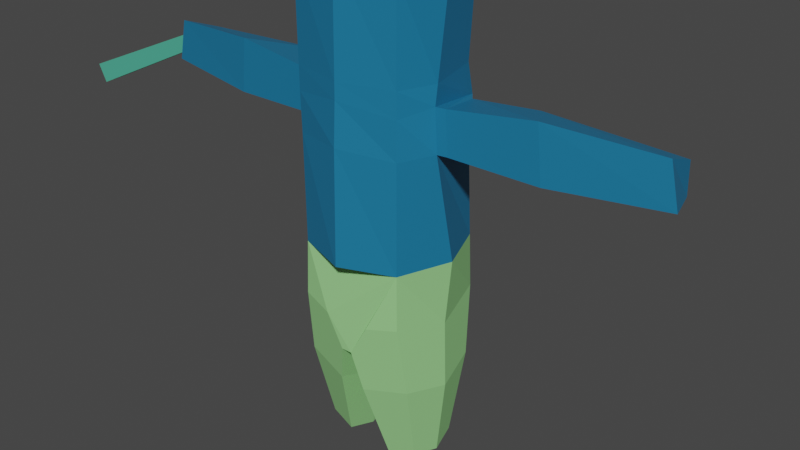 # Source: woodman.blend  (saved by Blender 3.2.14; exported with 4.5.12 LTS)
import bpy
from mathutils import Matrix  # noqa: F401  (used for matrix-valued properties, if any)

bpy.ops.wm.read_factory_settings(use_empty=True)
scene = bpy.context.scene
scene.name = 'Scene'

# ---- collections
col_collection = bpy.data.collections.new('Collection'); scene.collection.children.link(col_collection)

# ---- materials (node trees are filled in below, after node groups)
mat_9 = bpy.data.materials.new('9')
mat_9.use_transparent_shadow = False
mat_0 = bpy.data.materials.new('0')
mat_0.use_transparent_shadow = False
mat_7 = bpy.data.materials.new('7')
mat_7.use_transparent_shadow = False
mat_2 = bpy.data.materials.new('2')
mat_2.use_transparent_shadow = False
mat_5 = bpy.data.materials.new('5')
mat_5.use_transparent_shadow = False

# ---- material node trees
mat_9.use_nodes = True; mat_9.node_tree.nodes.clear()
_N = mat_9.node_tree.nodes; _L = mat_9.node_tree.links
n0 = _N.new('ShaderNodeBsdfPrincipled'); n0.name = 'Principled BSDF'; n0.location = (10, 300)
n0.distribution = 'GGX'
n0.subsurface_method = 'RANDOM_WALK_SKIN'
n0.inputs[0].default_value = (0.6939, 0.8469, 0.2874, 1.0)
n0.inputs[3].default_value = 1.45
n0.inputs[27].default_value = (0.0, 0.0, 0.0, 1.0)
n0.inputs[28].default_value = 1.0
n1 = _N.new('ShaderNodeOutputMaterial'); n1.name = 'Material Output'; n1.location = (300, 300)
_L.new(n0.outputs[0], n1.inputs[0])
n1.is_active_output = True
mat_0.use_nodes = True; mat_0.node_tree.nodes.clear()
_N = mat_0.node_tree.nodes; _L = mat_0.node_tree.links
n0 = _N.new('ShaderNodeBsdfPrincipled'); n0.name = 'Principled BSDF'; n0.location = (10, 300)
n0.distribution = 'GGX'
n0.subsurface_method = 'RANDOM_WALK_SKIN'
n0.inputs[0].default_value = (0.009134, 0.07619, 0.1845, 1.0)
n0.inputs[3].default_value = 1.45
n0.inputs[27].default_value = (0.0, 0.0, 0.0, 1.0)
n0.inputs[28].default_value = 1.0
n1 = _N.new('ShaderNodeOutputMaterial'); n1.name = 'Material Output'; n1.location = (300, 300)
_L.new(n0.outputs[0], n1.inputs[0])
n1.is_active_output = True
mat_7.use_nodes = True; mat_7.node_tree.nodes.clear()
_N = mat_7.node_tree.nodes; _L = mat_7.node_tree.links
n0 = _N.new('ShaderNodeBsdfPrincipled'); n0.name = 'Principled BSDF'; n0.location = (10, 300)
n0.distribution = 'GGX'
n0.subsurface_method = 'RANDOM_WALK_SKIN'
n0.inputs[0].default_value = (0.3185, 0.6939, 0.2623, 1.0)
n0.inputs[3].default_value = 1.45
n0.inputs[27].default_value = (0.0, 0.0, 0.0, 1.0)
n0.inputs[28].default_value = 1.0
n1 = _N.new('ShaderNodeOutputMaterial'); n1.name = 'Material Output'; n1.location = (300, 300)
_L.new(n0.outputs[0], n1.inputs[0])
n1.is_active_output = True
mat_2.use_nodes = True; mat_2.node_tree.nodes.clear()
_N = mat_2.node_tree.nodes; _L = mat_2.node_tree.links
n0 = _N.new('ShaderNodeBsdfPrincipled'); n0.name = 'Principled BSDF'; n0.location = (10, 300)
n0.distribution = 'GGX'
n0.subsurface_method = 'RANDOM_WALK_SKIN'
n0.inputs[0].default_value = (0.01033, 0.1779, 0.3467, 1.0)
n0.inputs[3].default_value = 1.45
n0.inputs[27].default_value = (0.0, 0.0, 0.0, 1.0)
n0.inputs[28].default_value = 1.0
n1 = _N.new('ShaderNodeOutputMaterial'); n1.name = 'Material Output'; n1.location = (300, 300)
_L.new(n0.outputs[0], n1.inputs[0])
n1.is_active_output = True
mat_5.use_nodes = True; mat_5.node_tree.nodes.clear()
_N = mat_5.node_tree.nodes; _L = mat_5.node_tree.links
n0 = _N.new('ShaderNodeBsdfPrincipled'); n0.name = 'Principled BSDF'; n0.location = (10, 300)
n0.distribution = 'GGX'
n0.subsurface_method = 'RANDOM_WALK_SKIN'
n0.inputs[0].default_value = (0.08438, 0.4678, 0.3231, 1.0)
n0.inputs[3].default_value = 1.45
n0.inputs[27].default_value = (0.0, 0.0, 0.0, 1.0)
n0.inputs[28].default_value = 1.0
n1 = _N.new('ShaderNodeOutputMaterial'); n1.name = 'Material Output'; n1.location = (300, 300)
_L.new(n0.outputs[0], n1.inputs[0])
n1.is_active_output = True

# ---- world
world_world = bpy.data.worlds.new('World'); scene.world = world_world
world_world.use_nodes = True; world_world.node_tree.nodes.clear()
_N = world_world.node_tree.nodes; _L = world_world.node_tree.links
n0 = _N.new('ShaderNodeOutputWorld'); n0.name = 'World Output'; n0.location = (300, 300)
n1 = _N.new('ShaderNodeBackground'); n1.name = 'Background'; n1.location = (10, 300)
n1.inputs[0].default_value = (0.05088, 0.05088, 0.05088, 1.0)
_L.new(n1.outputs[0], n0.inputs[0])
n0.is_active_output = True
world_world.color = (0.05088, 0.05088, 0.05088)
world_world.use_sun_shadow = False
world_world.sun_shadow_jitter_overblur = 0.0

# ---- meshes
me_cube_002 = bpy.data.meshes.new('Cube.002')
me_cube_002.from_pydata([(-0.5, -0.5, -0.5), (-0.5, -0.5, 2.433), (-0.5, 0.5, -0.5), (-0.3317, 0.6024, 2.008), (0.5, -0.5, -0.5), (0.5, -0.5, 2.433), (0.5, 0.5, -0.5), (0.3317, 0.6024, 2.008), (-0.6096, 9.313e-10, -0.6096), (-0.4877, -0.4877, -1.234e-09), (-0.6096, 8.922e-09, 2.542), (-0.4877, 0.4877, -1.979e-09), (0.4973, 0.3841, 1.567), (0.4877, 0.4877, -1.979e-09), (0.6096, -1.676e-08, -0.6096), (0.6096, 1.358e-08, 2.542), (0.4877, -0.4877, -1.979e-09), (-1.234e-08, -0.6096, 2.542), (-0.6716, -1.118e-08, 4.726e-09), (8.708e-09, 0.6716, 3.981e-09), (0.6716, -1.192e-08, 4.726e-09), (-6.193e-09, -0.6716, 3.981e-09), (-1.234e-08, 1.472e-09, 2.772), (-0.4608, 0.25, -1.865), (-0.5156, -3.689e-08, -1.92), (-0.4608, -0.25, -1.865), (-0.2108, 0.3048, -1.92), (-0.2108, -0.3048, -1.92), (-0.2108, -4.015e-08, -2.035), (0.4913, 0.25, -1.91), (0.2413, 0.3048, -1.965), (0.4913, -0.25, -1.91), (0.5461, -3.584e-08, -1.965), (0.2413, -0.3048, -1.965), (0.2413, -3.025e-08, -2.08), (-0.4963, -0.4963, 1.34), (-0.329, 0.5, 1.502), (0.4963, -0.4963, 1.34), (-0.6282, -0.2, 1.393), (0.6254, -0.1698, 1.567), (0.6282, -0.2, 1.393), (-1.049e-08, -0.6282, 1.416), (-0.492, 0.4228, 0.9628), (0.492, 0.4228, 0.9628), (0.492, -0.492, 0.9916), (-0.6499, -0.2, 1.007), (-4.481e-09, 0.5807, 1.001), (0.6499, -0.2, 1.007), (-8.344e-09, -0.6499, 1.03), (-0.492, -0.492, 0.9916), (2.439, 0.3668, 1.283), (2.469, 0.00886, 1.418), (-2.469, 0.00886, 1.418), (-2.439, 0.3668, 1.283), (-2.418, 0.4743, 0.91), (2.418, 0.4316, 0.9642), (-2.555, 0.00886, 1.031), (2.555, 0.00886, 1.031), (1.553, -0.1426, 0.9813), (1.501, -0.1426, 1.483), (1.176, 0.4691, 0.9091), (1.186, 0.3932, 1.324), (-1.176, 0.4691, 0.9091), (-1.186, 0.3932, 1.324), (-1.553, -0.1426, 0.9813), (-1.501, -0.1426, 1.483), (-0.5653, 0.3583, 1.282), (-0.7155, -0.1896, 1.394), (-0.5604, 0.4232, 0.9629), (-0.7402, -0.1896, 1.008), (0.7155, -0.1896, 1.394), (0.7402, -0.1896, 1.008), (0.5604, 0.4232, 0.9629), (0.5653, 0.3583, 1.282), (-0.5, 0.4503, 2.375), (0.0, 0.4503, 2.485), (0.5, 0.4503, 2.375), (-0.4963, 0.4503, 1.282), (0.4963, 0.4503, 1.282), (0.0, 0.5, 1.3), (0.4971, -0.4971, 1.567), (-1.074e-08, -0.6257, 1.567), (-0.4971, -0.4971, 1.567), (-0.6254, -0.1698, 1.567), (-0.4973, 0.3841, 1.567), (0.329, 0.5, 1.502), (-0.6272, -7.152e-09, -1.212), (-0.5368, -0.4125, -1.121), (-0.5368, 0.4125, -1.121), (-0.1243, -0.5029, -1.212), (-0.1243, -1.253e-08, -1.401), (-0.1243, 0.5029, -1.212), (0.5368, -0.4125, -1.146), (0.6272, -1.631e-08, -1.236), (0.1243, -0.5029, -1.236), (0.5368, 0.4125, -1.146), (0.1243, 0.5029, -1.236), (0.1243, -7.088e-09, -1.426), (-0.096, 0.5384, 1.824), (-0.096, 0.5384, 2.016), (-0.04301, 0.7304, 1.824), (0.096, 0.5384, 1.824), (0.096, 0.5384, 2.016), (0.04301, 0.7304, 1.824), (0.04956, 0.567, -0.8594), (-0.05163, 0.5653, -0.8595), (-0.2142, 0.5626, -0.5626), (0.2142, 0.5626, -0.5626), (-0.05163, -0.5653, -0.8595), (0.04956, -0.567, -0.8594), (0.2142, -0.5626, -0.5626), (-0.2142, -0.5626, -0.5626), (0.04956, -6.186e-09, -1.073), (-0.05163, -8.471e-09, -1.073), (-2.432, 0.09127, 1.15), (-3.951, 0.1141, 0.4499), (-2.429, 0.2317, 1.155), (-3.948, 0.3107, 0.4573), (-2.488, 0.08738, 1.278), (-4.031, 0.1087, 0.6299), (-2.486, 0.2278, 1.284), (-4.027, 0.3053, 0.6372), (-3.121, 0.8108, 0.9677), (-3.987, 1.103, 0.6038), (-3.433, 0.2693, 0.8137), (-3.912, 0.2885, 0.6124), (-3.104, 0.812, 0.9291), (-3.964, 1.105, 0.5498), (-3.416, 0.2704, 0.7752), (-3.888, 0.2902, 0.5584)], [], [(0, 9, 18, 8), (82, 1, 10, 83), (83, 10, 74, 84), (8, 18, 11, 2), (105, 113, 90, 91), (6, 13, 20, 14), (12, 76, 15, 39), (39, 15, 5, 80), (14, 20, 16, 4), (80, 5, 17, 81), (81, 17, 1, 82), (109, 112, 97, 94), (86, 88, 23, 24), (92, 94, 33, 31), (93, 92, 31, 32), (87, 86, 24, 25), (76, 75, 22, 15), (75, 74, 10, 22), (22, 10, 1, 17), (15, 22, 17, 5), (23, 26, 28, 24), (24, 28, 27, 25), (90, 89, 27, 28), (88, 91, 26, 23), (89, 87, 25, 27), (91, 90, 28, 26), (30, 29, 32, 34), (34, 32, 31, 33), (96, 95, 29, 30), (95, 93, 32, 29), (94, 97, 34, 33), (97, 96, 30, 34), (48, 41, 35, 49), (44, 37, 41, 48), (47, 40, 37, 44), (62, 64, 56, 54), (46, 79, 78, 43), (42, 77, 79, 46), (63, 62, 54, 53), (49, 35, 38, 45), (9, 49, 45, 18), (18, 45, 42, 11), (11, 42, 46, 19), (19, 46, 43, 13), (13, 43, 47, 20), (20, 47, 44, 16), (16, 44, 48, 21), (21, 48, 49, 9), (55, 50, 51, 57), (56, 52, 53, 54), (65, 63, 53, 52), (59, 58, 57, 51), (64, 65, 52, 56), (58, 60, 55, 57), (60, 61, 50, 55), (61, 59, 51, 50), (73, 70, 59, 61), (72, 73, 61, 60), (71, 72, 60, 58), (70, 71, 58, 59), (69, 67, 65, 64), (67, 66, 63, 65), (66, 68, 62, 63), (68, 69, 64, 62), (42, 45, 69, 68), (77, 42, 68, 66), (38, 77, 66, 67), (45, 38, 67, 69), (40, 47, 71, 70), (47, 43, 72, 71), (43, 78, 73, 72), (78, 40, 70, 73), (37, 80, 81, 41), (38, 83, 84, 77), (35, 82, 83, 38), (36, 77, 84), (85, 7, 76, 12), (3, 36, 84, 74), (41, 81, 82, 35), (40, 39, 80, 37), (78, 85, 12), (78, 12, 39, 40), (74, 75, 76, 7, 3), (78, 79, 77, 36, 85), (112, 104, 96, 97), (108, 111, 0, 87, 89), (4, 110, 109, 94, 92), (0, 8, 86, 87), (8, 2, 88, 86), (2, 106, 105, 91, 88), (113, 108, 89, 90), (6, 14, 93, 95), (104, 105, 106, 2, 11, 19, 13, 6, 107), (14, 4, 92, 93), (36, 3, 7, 85), (101, 103, 102), (98, 99, 100), (100, 99, 102, 103), (101, 102, 99, 98), (100, 103, 101, 98), (4, 16, 21, 9, 0, 111, 108, 109, 110), (104, 112, 113, 105), (108, 113, 112, 109), (104, 107, 6, 95, 96), (114, 115, 117, 116), (116, 117, 121, 120), (120, 121, 119, 118), (118, 119, 115, 114), (116, 120, 118, 114), (121, 117, 115, 119), (122, 123, 125, 124), (124, 125, 129, 128), (128, 129, 127, 126), (126, 127, 123, 122), (124, 128, 126, 122), (129, 125, 123, 127)])
me_cube_002.polygons.foreach_set('material_index', [2, 3, 3, 2, 2, 2, 3, 3, 2, 3, 3, 2, 2, 2, 2, 2, 3, 3, 3, 3, 2, 2, 2, 2, 2, 2, 2, 2, 2, 2, 2, 2, 3, 3, 3, 3, 3, 3, 3, 3, 3, 3, 3, 3, 3, 3, 3, 3, 3, 3, 3, 3, 3, 3, 3, 3, 3, 3, 3, 3, 3, 3, 3, 3, 3, 3, 3, 3, 3, 3, 3, 3, 3, 3, 3, 3, 3, 3, 3, 3, 3, 3, 3, 3, 2, 2, 2, 2, 2, 2, 2, 2, 2, 2, 0, 0, 0, 0, 0, 0, 2, 2, 2, 2, 4, 4, 4, 4, 4, 4, 3, 3, 3, 3, 3, 3])
_uv = me_cube_002.uv_layers.new(name='UVMap')
_uv.uv.foreach_set('vector', [0.375, 0.0, 0.5, 0.0, 0.5, 0.125, 0.375, 0.125, 0.5953, 0.0, 0.625, 0.0, 0.625, 0.125, 0.5932, 0.125, 0.5932, 0.125, 0.625, 0.125, 0.625, 0.25, 0.5973, 0.25, 0.375, 0.125, 0.5, 0.125, 0.5, 0.25, 0.375, 0.25, 0.25, 0.5, 0.25, 0.625, 0.25, 0.625, 0.25, 0.5, 0.375, 0.5, 0.5, 0.5, 0.5, 0.625, 0.375, 0.625, 0.5973, 0.5, 0.625, 0.5, 0.625, 0.625, 0.5932, 0.625, 0.5932, 0.625, 0.625, 0.625, 0.625, 0.75, 0.5953, 0.75, 0.375, 0.625, 0.5, 0.625, 0.5, 0.75, 0.375, 0.75, 0.5953, 0.75, 0.625, 0.75, 0.625, 0.875, 0.5925, 0.875, 0.5925, 0.875, 0.625, 0.875, 0.625, 1.0, 0.5953, 1.0, 0.25, 0.75, 0.25, 0.625, 0.25, 0.625, 0.25, 0.75, 0.375, 0.125, 0.375, 0.25, 0.375, 0.25, 0.375, 0.125, 0.375, 0.75, 0.375, 0.875, 0.375, 0.875, 0.375, 0.75, 0.375, 0.625, 0.375, 0.75, 0.375, 0.75, 0.375, 0.625, 0.375, 0.0, 0.375, 0.125, 0.375, 0.125, 0.375, 0.0, 0.625, 0.5, 0.75, 0.5, 0.75, 0.625, 0.625, 0.625, 0.75, 0.5, 0.875, 0.5, 0.875, 0.625, 0.75, 0.625, 0.75, 0.625, 0.875, 0.625, 0.875, 0.75, 0.75, 0.75, 0.625, 0.625, 0.75, 0.625, 0.75, 0.75, 0.625, 0.75, 0.125, 0.5, 0.25, 0.5, 0.25, 0.625, 0.125, 0.625, 0.125, 0.625, 0.25, 0.625, 0.25, 0.75, 0.125, 0.75, 0.25, 0.625, 0.25, 0.75, 0.25, 0.75, 0.25, 0.625, 0.375, 0.25, 0.375, 0.375, 0.375, 0.375, 0.375, 0.25, 0.375, 0.875, 0.375, 1.0, 0.375, 1.0, 0.375, 0.875, 0.25, 0.5, 0.25, 0.625, 0.25, 0.625, 0.25, 0.5, 0.25, 0.5, 0.375, 0.5, 0.375, 0.625, 0.25, 0.625, 0.25, 0.625, 0.375, 0.625, 0.375, 0.75, 0.25, 0.75, 0.375, 0.375, 0.375, 0.5, 0.375, 0.5, 0.375, 0.375, 0.375, 0.5, 0.375, 0.625, 0.375, 0.625, 0.375, 0.5, 0.25, 0.75, 0.25, 0.625, 0.25, 0.625, 0.25, 0.75, 0.25, 0.625, 0.25, 0.5, 0.25, 0.5, 0.25, 0.625, 0.5438, 0.875, 0.5875, 0.875, 0.5875, 1.0, 0.5438, 1.0, 0.5438, 0.75, 0.5875, 0.75, 0.5875, 0.875, 0.5438, 0.875, 0.5438, 0.625, 0.5875, 0.625, 0.5875, 0.75, 0.5438, 0.75, 0.5438, 0.25, 0.5438, 0.125, 0.5438, 0.125, 0.5438, 0.25, 0.5437, 0.375, 0.5875, 0.375, 0.5875, 0.5, 0.5438, 0.5, 0.5438, 0.25, 0.5875, 0.25, 0.5875, 0.375, 0.5437, 0.375, 0.5875, 0.25, 0.5438, 0.25, 0.5438, 0.25, 0.5875, 0.25, 0.5438, 0.0, 0.5875, 0.0, 0.5875, 0.125, 0.5438, 0.125, 0.5, 0.0, 0.5438, 0.0, 0.5438, 0.125, 0.5, 0.125, 0.5, 0.125, 0.5438, 0.125, 0.5438, 0.25, 0.5, 0.25, 0.5, 0.25, 0.5438, 0.25, 0.5437, 0.375, 0.5, 0.375, 0.5, 0.375, 0.5437, 0.375, 0.5438, 0.5, 0.5, 0.5, 0.5, 0.5, 0.5438, 0.5, 0.5438, 0.625, 0.5, 0.625, 0.5, 0.625, 0.5438, 0.625, 0.5438, 0.75, 0.5, 0.75, 0.5, 0.75, 0.5438, 0.75, 0.5438, 0.875, 0.5, 0.875, 0.5, 0.875, 0.5438, 0.875, 0.5438, 1.0, 0.5, 1.0, 0.5438, 0.5, 0.5875, 0.5, 0.5875, 0.625, 0.5438, 0.625, 0.5438, 0.125, 0.5875, 0.125, 0.5875, 0.25, 0.5438, 0.25, 0.5875, 0.125, 0.5875, 0.25, 0.5875, 0.25, 0.5875, 0.125, 0.5875, 0.625, 0.5438, 0.625, 0.5438, 0.625, 0.5875, 0.625, 0.5438, 0.125, 0.5875, 0.125, 0.5875, 0.125, 0.5438, 0.125, 0.5438, 0.625, 0.5438, 0.5, 0.5438, 0.5, 0.5438, 0.625, 0.5438, 0.5, 0.5875, 0.5, 0.5875, 0.5, 0.5438, 0.5, 0.5875, 0.5, 0.5875, 0.625, 0.5875, 0.625, 0.5875, 0.5, 0.5875, 0.5, 0.5875, 0.625, 0.5875, 0.625, 0.5875, 0.5, 0.5438, 0.5, 0.5875, 0.5, 0.5875, 0.5, 0.5438, 0.5, 0.5438, 0.625, 0.5438, 0.5, 0.5438, 0.5, 0.5438, 0.625, 0.5875, 0.625, 0.5438, 0.625, 0.5438, 0.625, 0.5875, 0.625, 0.5438, 0.125, 0.5875, 0.125, 0.5875, 0.125, 0.5438, 0.125, 0.5875, 0.125, 0.5875, 0.25, 0.5875, 0.25, 0.5875, 0.125, 0.5875, 0.25, 0.5438, 0.25, 0.5438, 0.25, 0.5875, 0.25, 0.5438, 0.25, 0.5438, 0.125, 0.5438, 0.125, 0.5438, 0.25, 0.5438, 0.25, 0.5438, 0.125, 0.5438, 0.125, 0.5438, 0.25, 0.5875, 0.25, 0.5438, 0.25, 0.5438, 0.25, 0.5875, 0.25, 0.5875, 0.125, 0.5875, 0.25, 0.5875, 0.25, 0.5875, 0.125, 0.5438, 0.125, 0.5875, 0.125, 0.5875, 0.125, 0.5438, 0.125, 0.5875, 0.625, 0.5438, 0.625, 0.5438, 0.625, 0.5875, 0.625, 0.5438, 0.625, 0.5438, 0.5, 0.5438, 0.5, 0.5438, 0.625, 0.5438, 0.5, 0.5875, 0.5, 0.5875, 0.5, 0.5438, 0.5, 0.5875, 0.5, 0.5875, 0.625, 0.5875, 0.625, 0.5875, 0.5, 0.5875, 0.75, 0.5953, 0.75, 0.5925, 0.875, 0.5875, 0.875, 0.5875, 0.125, 0.5932, 0.125, 0.5973, 0.25, 0.5875, 0.25, 0.5875, 0.0, 0.5953, 0.0, 0.5932, 0.125, 0.5875, 0.125, 0.5965, 0.3113, 0.5875, 0.25, 0.5973, 0.25, 0.5965, 0.4387, 0.6174, 0.4389, 0.625, 0.5, 0.5973, 0.5, 0.6174, 0.3111, 0.5965, 0.3113, 0.5973, 0.25, 0.625, 0.25, 0.5875, 0.875, 0.5925, 0.875, 0.5953, 1.0, 0.5875, 1.0, 0.5875, 0.625, 0.5932, 0.625, 0.5953, 0.75, 0.5875, 0.75, 0.5875, 0.5, 0.5965, 0.4387, 0.5973, 0.5, 0.5875, 0.5, 0.5973, 0.5, 0.5932, 0.625, 0.5875, 0.625, 0.625, 0.25, 0.75, 0.5, 0.625, 0.5, 0.6174, 0.4389, 0.6174, 0.3111, 0.5875, 0.5, 0.5875, 0.375, 0.5875, 0.25, 0.0, 0.0, 0.5965, 0.4387, 0.25, 0.625, 0.25, 0.5, 0.25, 0.5, 0.25, 0.625, 0.375, 0.875, 0.375, 0.9286, 0.375, 1.0, 0.375, 1.0, 0.375, 0.875, 0.375, 0.75, 0.375, 0.8214, 0.375, 0.875, 0.375, 0.875, 0.375, 0.75, 0.375, 0.0, 0.375, 0.125, 0.375, 0.125, 0.375, 0.0, 0.375, 0.125, 0.375, 0.25, 0.375, 0.25, 0.375, 0.125, 0.375, 0.25, 0.375, 0.3214, 0.375, 0.375, 0.375, 0.375, 0.375, 0.25, 0.25, 0.625, 0.25, 0.75, 0.25, 0.75, 0.25, 0.625, 0.375, 0.5, 0.375, 0.625, 0.375, 0.625, 0.375, 0.5, 0.25, 0.5, 0.25, 0.503, 0.375, 0.3214, 0.375, 0.25, 0.5, 0.25, 0.5, 0.375, 0.5, 0.5, 0.375, 0.5, 0.25, 0.5052, 0.375, 0.625, 0.375, 0.75, 0.375, 0.75, 0.375, 0.625, 0.0, 0.0, 0.6174, 0.3111, 0.6174, 0.4389, 0.5965, 0.4387, 0.375, 0.75, 0.375, 0.5, 0.625, 0.75, 0.375, 1.0, 0.625, 1.0, 0.125, 0.5, 0.125, 0.5, 0.625, 1.0, 0.625, 0.75, 0.375, 0.5, 0.375, 0.75, 0.625, 0.75, 0.625, 1.0, 0.375, 1.0, 0.125, 0.5, 0.375, 0.5, 0.375, 0.75, 0.125, 0.75, 0.375, 0.75, 0.5, 0.75, 0.5, 0.875, 0.5, 1.0, 0.375, 1.0, 0.25, 0.7448, 0.25, 0.747, 0.25, 0.75, 0.375, 0.8214, 0.25, 0.5, 0.25, 0.625, 0.25, 0.625, 0.25, 0.5, 0.25, 0.75, 0.25, 0.625, 0.25, 0.625, 0.25, 0.75, 0.375, 0.375, 0.375, 0.4286, 0.375, 0.5, 0.375, 0.5, 0.375, 0.375, 0.375, 0.0, 0.625, 0.0, 0.625, 0.25, 0.375, 0.25, 0.375, 0.25, 0.625, 0.25, 0.625, 0.5, 0.375, 0.5, 0.375, 0.5, 0.625, 0.5, 0.625, 0.75, 0.375, 0.75, 0.375, 0.75, 0.625, 0.75, 0.625, 1.0, 0.375, 1.0, 0.125, 0.5, 0.375, 0.5, 0.375, 0.75, 0.125, 0.75, 0.625, 0.5, 0.875, 0.5, 0.875, 0.75, 0.625, 0.75, 0.375, 0.0, 0.625, 0.0, 0.625, 0.25, 0.375, 0.25, 0.375, 0.25, 0.625, 0.25, 0.625, 0.5, 0.375, 0.5, 0.375, 0.5, 0.625, 0.5, 0.625, 0.75, 0.375, 0.75, 0.375, 0.75, 0.625, 0.75, 0.625, 1.0, 0.375, 1.0, 0.125, 0.5, 0.375, 0.5, 0.375, 0.75, 0.125, 0.75, 0.625, 0.5, 0.875, 0.5, 0.875, 0.75, 0.625, 0.75])
_ca = me_cube_002.color_attributes.new('Col', 'BYTE_COLOR', 'CORNER')
_ca.data.foreach_set('color', [1.0, 1.0, 1.0, 1.0, 1.0, 1.0, 1.0, 1.0, 1.0, 1.0, 1.0, 1.0, 1.0, 1.0, 1.0, 1.0, 1.0, 1.0, 1.0, 1.0, 1.0, 1.0, 1.0, 1.0, 1.0, 1.0, 1.0, 1.0, 1.0, 1.0, 1.0, 1.0, 1.0, 1.0, 1.0, 1.0, 1.0, 1.0, 1.0, 1.0, 1.0, 1.0, 1.0, 1.0, 1.0, 1.0, 1.0, 1.0, 1.0, 1.0, 1.0, 1.0, 1.0, 1.0, 1.0, 1.0, 1.0, 1.0, 1.0, 1.0, 1.0, 1.0, 1.0, 1.0, 1.0, 1.0, 1.0, 1.0, 1.0, 1.0, 1.0, 1.0, 1.0, 1.0, 1.0, 1.0, 1.0, 1.0, 1.0, 1.0, 1.0, 1.0, 1.0, 1.0, 1.0, 1.0, 1.0, 1.0, 1.0, 1.0, 1.0, 1.0, 1.0, 1.0, 1.0, 1.0, 1.0, 1.0, 1.0, 1.0, 1.0, 1.0, 1.0, 1.0, 1.0, 1.0, 1.0, 1.0, 1.0, 1.0, 1.0, 1.0, 1.0, 1.0, 1.0, 1.0, 1.0, 1.0, 1.0, 1.0, 1.0, 1.0, 1.0, 1.0, 1.0, 1.0, 1.0, 1.0, 1.0, 1.0, 1.0, 1.0, 1.0, 1.0, 1.0, 1.0, 1.0, 1.0, 1.0, 1.0, 1.0, 1.0, 1.0, 1.0, 1.0, 1.0, 1.0, 1.0, 1.0, 1.0, 1.0, 1.0, 1.0, 1.0, 1.0, 1.0, 1.0, 1.0, 1.0, 1.0, 1.0, 1.0, 1.0, 1.0, 1.0, 1.0, 1.0, 1.0, 1.0, 1.0, 1.0, 1.0, 1.0, 1.0, 1.0, 1.0, 1.0, 1.0, 1.0, 1.0, 1.0, 1.0, 1.0, 1.0, 1.0, 1.0, 1.0, 1.0, 1.0, 1.0, 1.0, 1.0, 1.0, 1.0, 1.0, 1.0, 1.0, 1.0, 1.0, 1.0, 1.0, 1.0, 1.0, 1.0, 1.0, 1.0, 1.0, 1.0, 1.0, 1.0, 1.0, 1.0, 1.0, 1.0, 1.0, 1.0, 1.0, 1.0, 1.0, 1.0, 1.0, 1.0, 1.0, 1.0, 1.0, 1.0, 1.0, 1.0, 1.0, 1.0, 1.0, 1.0, 1.0, 1.0, 1.0, 1.0, 1.0, 1.0, 1.0, 1.0, 1.0, 1.0, 1.0, 1.0, 1.0, 1.0, 1.0, 1.0, 1.0, 1.0, 1.0, 1.0, 1.0, 1.0, 1.0, 1.0, 1.0, 1.0, 1.0, 1.0, 1.0, 1.0, 1.0, 1.0, 1.0, 1.0, 1.0, 1.0, 1.0, 1.0, 1.0, 1.0, 1.0, 1.0, 1.0, 1.0, 1.0, 1.0, 1.0, 1.0, 1.0, 1.0, 1.0, 1.0, 1.0, 1.0, 1.0, 1.0, 1.0, 1.0, 1.0, 1.0, 1.0, 1.0, 1.0, 1.0, 1.0, 1.0, 1.0, 1.0, 1.0, 1.0, 1.0, 1.0, 1.0, 1.0, 1.0, 1.0, 1.0, 1.0, 1.0, 1.0, 1.0, 1.0, 1.0, 1.0, 1.0, 1.0, 1.0, 1.0, 1.0, 1.0, 1.0, 1.0, 1.0, 1.0, 1.0, 1.0, 1.0, 1.0, 1.0, 1.0, 1.0, 1.0, 1.0, 1.0, 1.0, 1.0, 1.0, 1.0, 1.0, 1.0, 1.0, 1.0, 1.0, 1.0, 1.0, 1.0, 1.0, 1.0, 1.0, 1.0, 1.0, 1.0, 1.0, 1.0, 1.0, 1.0, 1.0, 1.0, 1.0, 1.0, 1.0, 1.0, 1.0, 1.0, 1.0, 1.0, 1.0, 1.0, 1.0, 1.0, 1.0, 1.0, 1.0, 1.0, 1.0, 1.0, 1.0, 1.0, 1.0, 1.0, 1.0, 1.0, 1.0, 1.0, 1.0, 1.0, 1.0, 1.0, 1.0, 1.0, 1.0, 1.0, 1.0, 1.0, 1.0, 1.0, 1.0, 1.0, 1.0, 1.0, 1.0, 1.0, 1.0, 1.0, 1.0, 1.0, 1.0, 1.0, 1.0, 1.0, 1.0, 1.0, 1.0, 1.0, 1.0, 1.0, 1.0, 1.0, 1.0, 1.0, 1.0, 1.0, 1.0, 1.0, 1.0, 1.0, 1.0, 1.0, 1.0, 1.0, 1.0, 1.0, 1.0, 1.0, 1.0, 1.0, 1.0, 1.0, 1.0, 1.0, 1.0, 1.0, 1.0, 1.0, 1.0, 1.0, 1.0, 1.0, 1.0, 1.0, 1.0, 1.0, 1.0, 1.0, 1.0, 1.0, 1.0, 1.0, 1.0, 1.0, 1.0, 1.0, 1.0, 1.0, 1.0, 1.0, 1.0, 1.0, 1.0, 1.0, 1.0, 1.0, 1.0, 1.0, 1.0, 1.0, 1.0, 1.0, 1.0, 1.0, 1.0, 1.0, 1.0, 1.0, 1.0, 1.0, 1.0, 1.0, 1.0, 1.0, 1.0, 1.0, 1.0, 1.0, 1.0, 1.0, 1.0, 1.0, 1.0, 1.0, 1.0, 1.0, 1.0, 1.0, 1.0, 1.0, 1.0, 1.0, 1.0, 1.0, 1.0, 1.0, 1.0, 1.0, 1.0, 1.0, 1.0, 1.0, 1.0, 1.0, 1.0, 1.0, 1.0, 1.0, 1.0, 1.0, 1.0, 1.0, 1.0, 1.0, 1.0, 1.0, 1.0, 1.0, 1.0, 1.0, 1.0, 1.0, 1.0, 1.0, 1.0, 1.0, 1.0, 1.0, 1.0, 1.0, 1.0, 1.0, 1.0, 1.0, 1.0, 1.0, 1.0, 1.0, 1.0, 1.0, 1.0, 1.0, 1.0, 1.0, 1.0, 1.0, 1.0, 1.0, 1.0, 1.0, 1.0, 1.0, 1.0, 1.0, 1.0, 1.0, 1.0, 1.0, 1.0, 1.0, 1.0, 1.0, 1.0, 1.0, 1.0, 1.0, 1.0, 1.0, 1.0, 1.0, 1.0, 1.0, 1.0, 1.0, 1.0, 1.0, 1.0, 1.0, 1.0, 1.0, 1.0, 1.0, 1.0, 1.0, 1.0, 1.0, 1.0, 1.0, 1.0, 1.0, 1.0, 1.0, 1.0, 1.0, 1.0, 1.0, 1.0, 1.0, 1.0, 1.0, 1.0, 1.0, 1.0, 1.0, 1.0, 1.0, 1.0, 1.0, 1.0, 1.0, 1.0, 1.0, 1.0, 1.0, 1.0, 1.0, 1.0, 1.0, 1.0, 1.0, 1.0, 1.0, 1.0, 1.0, 1.0, 1.0, 1.0, 1.0, 1.0, 1.0, 1.0, 1.0, 1.0, 1.0, 1.0, 1.0, 1.0, 1.0, 1.0, 1.0, 1.0, 1.0, 1.0, 1.0, 1.0, 1.0, 1.0, 1.0, 1.0, 1.0, 1.0, 1.0, 1.0, 1.0, 1.0, 1.0, 1.0, 1.0, 1.0, 1.0, 1.0, 1.0, 1.0, 1.0, 1.0, 1.0, 1.0, 1.0, 1.0, 1.0, 1.0, 1.0, 1.0, 1.0, 1.0, 1.0, 1.0, 1.0, 1.0, 1.0, 1.0, 1.0, 1.0, 1.0, 1.0, 1.0, 1.0, 1.0, 1.0, 1.0, 1.0, 1.0, 1.0, 1.0, 1.0, 1.0, 1.0, 1.0, 1.0, 1.0, 1.0, 1.0, 1.0, 1.0, 1.0, 1.0, 1.0, 1.0, 1.0, 1.0, 1.0, 1.0, 1.0, 1.0, 1.0, 1.0, 1.0, 1.0, 1.0, 1.0, 1.0, 1.0, 1.0, 1.0, 1.0, 1.0, 1.0, 1.0, 1.0, 1.0, 1.0, 1.0, 1.0, 1.0, 1.0, 1.0, 1.0, 1.0, 1.0, 1.0, 1.0, 1.0, 1.0, 1.0, 1.0, 1.0, 1.0, 1.0, 1.0, 1.0, 1.0, 1.0, 1.0, 1.0, 1.0, 1.0, 1.0, 1.0, 1.0, 1.0, 1.0, 1.0, 1.0, 1.0, 1.0, 1.0, 1.0, 1.0, 1.0, 1.0, 1.0, 1.0, 1.0, 1.0, 1.0, 1.0, 1.0, 1.0, 1.0, 1.0, 1.0, 1.0, 1.0, 1.0, 1.0, 1.0, 1.0, 1.0, 1.0, 1.0, 1.0, 1.0, 1.0, 1.0, 1.0, 1.0, 1.0, 1.0, 1.0, 1.0, 1.0, 1.0, 1.0, 1.0, 1.0, 1.0, 1.0, 1.0, 1.0, 1.0, 1.0, 1.0, 1.0, 1.0, 1.0, 1.0, 1.0, 1.0, 1.0, 1.0, 1.0, 1.0, 1.0, 1.0, 1.0, 1.0, 1.0, 1.0, 1.0, 1.0, 1.0, 1.0, 1.0, 1.0, 1.0, 1.0, 1.0, 1.0, 1.0, 1.0, 1.0, 1.0, 1.0, 1.0, 1.0, 1.0, 1.0, 1.0, 1.0, 1.0, 1.0, 1.0, 1.0, 1.0, 1.0, 1.0, 1.0, 1.0, 1.0, 1.0, 1.0, 1.0, 1.0, 1.0, 1.0, 1.0, 1.0, 1.0, 1.0, 1.0, 1.0, 1.0, 1.0, 1.0, 1.0, 1.0, 1.0, 1.0, 1.0, 1.0, 1.0, 1.0, 1.0, 1.0, 1.0, 1.0, 1.0, 1.0, 1.0, 1.0, 1.0, 1.0, 1.0, 1.0, 1.0, 1.0, 1.0, 1.0, 1.0, 1.0, 1.0, 1.0, 1.0, 1.0, 1.0, 1.0, 1.0, 1.0, 1.0, 1.0, 1.0, 1.0, 1.0, 1.0, 1.0, 1.0, 1.0, 1.0, 1.0, 1.0, 1.0, 1.0, 1.0, 1.0, 1.0, 1.0, 1.0, 1.0, 1.0, 1.0, 1.0, 1.0, 1.0, 1.0, 1.0, 1.0, 1.0, 1.0, 1.0, 1.0, 1.0, 1.0, 1.0, 1.0, 1.0, 1.0, 1.0, 1.0, 1.0, 1.0, 1.0, 1.0, 1.0, 1.0, 1.0, 1.0, 1.0, 1.0, 1.0, 1.0, 1.0, 1.0, 1.0, 1.0, 1.0, 1.0, 1.0, 1.0, 1.0, 1.0, 1.0, 1.0, 1.0, 1.0, 1.0, 1.0, 1.0, 1.0, 1.0, 1.0, 1.0, 1.0, 1.0, 1.0, 1.0, 1.0, 1.0, 1.0, 1.0, 1.0, 1.0, 1.0, 1.0, 1.0, 1.0, 1.0, 1.0, 1.0, 1.0, 1.0, 1.0, 1.0, 1.0, 1.0, 1.0, 1.0, 1.0, 1.0, 1.0, 1.0, 1.0, 1.0, 1.0, 1.0, 1.0, 1.0, 1.0, 1.0, 1.0, 1.0, 1.0, 1.0, 1.0, 1.0, 1.0, 1.0, 1.0, 1.0, 1.0, 1.0, 1.0, 1.0, 1.0, 1.0, 1.0, 1.0, 1.0, 1.0, 1.0, 1.0, 1.0, 1.0, 1.0, 1.0, 1.0, 1.0, 1.0, 1.0, 1.0, 1.0, 1.0, 1.0, 1.0, 1.0, 1.0, 1.0, 1.0, 1.0, 1.0, 1.0, 1.0, 1.0, 1.0, 1.0, 1.0, 1.0, 1.0, 1.0, 1.0, 1.0, 1.0, 1.0, 1.0, 1.0, 1.0, 1.0, 1.0, 1.0, 1.0, 1.0, 1.0, 1.0, 1.0, 1.0, 1.0, 1.0, 1.0, 1.0, 1.0, 1.0, 1.0, 1.0, 1.0, 1.0, 1.0, 1.0, 1.0, 1.0, 1.0, 1.0, 1.0, 1.0, 1.0, 1.0, 1.0, 1.0, 1.0, 1.0, 1.0, 1.0, 1.0, 1.0, 1.0, 1.0, 1.0, 1.0, 1.0, 1.0, 1.0, 1.0, 1.0, 1.0, 1.0, 1.0, 1.0, 1.0, 1.0, 1.0, 1.0, 1.0, 1.0, 1.0, 1.0, 1.0, 1.0, 1.0, 1.0, 1.0, 1.0, 1.0, 1.0, 1.0, 1.0, 1.0, 1.0, 1.0, 1.0, 1.0, 1.0, 1.0, 1.0, 1.0, 1.0, 1.0, 1.0, 1.0, 1.0, 1.0, 1.0, 1.0, 1.0, 1.0, 1.0, 1.0, 1.0, 1.0, 1.0, 1.0, 1.0, 1.0, 1.0, 1.0, 1.0, 1.0, 1.0, 1.0, 1.0, 1.0, 1.0, 1.0, 1.0, 1.0, 1.0, 1.0, 1.0, 1.0, 1.0, 1.0, 1.0, 1.0, 1.0, 1.0, 1.0, 1.0, 1.0, 1.0, 1.0, 1.0, 1.0, 1.0, 1.0, 1.0, 1.0, 1.0, 1.0, 1.0, 1.0, 1.0, 1.0, 1.0, 1.0, 1.0, 1.0, 1.0, 1.0, 1.0, 1.0, 1.0, 1.0, 1.0, 1.0, 1.0, 1.0, 1.0, 1.0, 1.0, 1.0, 1.0, 1.0, 1.0, 1.0, 1.0, 1.0, 1.0, 1.0, 1.0, 1.0, 1.0, 1.0, 1.0, 1.0, 1.0, 1.0, 1.0, 1.0, 1.0, 1.0, 1.0, 1.0, 1.0, 1.0, 1.0, 1.0, 1.0, 1.0, 1.0, 1.0, 1.0, 1.0, 1.0, 1.0, 1.0, 1.0, 1.0, 1.0, 1.0, 1.0, 1.0, 1.0, 1.0, 1.0, 1.0, 1.0, 1.0, 1.0, 1.0, 1.0, 1.0, 1.0, 1.0, 1.0, 1.0, 1.0, 1.0, 1.0, 1.0, 1.0, 1.0, 1.0, 1.0, 1.0, 1.0, 1.0, 1.0, 1.0, 1.0, 1.0, 1.0, 1.0, 1.0, 1.0, 1.0, 1.0, 1.0, 1.0, 1.0, 1.0, 1.0, 1.0, 1.0, 1.0, 1.0, 1.0, 1.0, 1.0, 1.0, 1.0, 1.0, 1.0, 1.0, 1.0, 1.0, 1.0, 1.0, 1.0, 1.0, 1.0, 1.0, 1.0, 1.0, 1.0, 1.0, 1.0, 1.0, 1.0, 1.0, 1.0, 1.0, 1.0, 1.0, 1.0, 1.0, 1.0, 1.0, 1.0, 1.0, 1.0, 1.0, 1.0, 1.0, 1.0, 1.0, 1.0, 1.0, 1.0, 1.0, 1.0, 1.0, 1.0, 1.0, 1.0, 1.0, 1.0, 1.0, 1.0, 1.0, 1.0, 1.0, 1.0, 1.0, 1.0, 1.0, 1.0, 1.0, 1.0, 1.0, 1.0, 1.0, 1.0, 1.0, 1.0, 1.0, 1.0, 1.0, 1.0, 1.0, 1.0, 1.0, 1.0, 1.0, 1.0, 1.0, 1.0, 1.0, 1.0, 1.0, 1.0, 1.0, 1.0, 1.0, 1.0, 1.0, 1.0, 1.0, 1.0, 1.0, 1.0, 1.0, 1.0, 1.0, 1.0, 1.0, 1.0, 1.0, 1.0, 1.0, 1.0, 1.0, 1.0, 1.0, 1.0, 1.0, 1.0, 1.0, 1.0, 1.0, 1.0, 1.0, 1.0, 1.0, 1.0, 1.0, 1.0, 1.0, 1.0, 1.0, 1.0, 1.0, 1.0, 1.0, 1.0, 1.0, 1.0, 1.0, 1.0, 1.0, 1.0, 1.0, 1.0, 1.0, 1.0, 1.0, 1.0, 1.0, 1.0, 1.0, 1.0, 1.0, 1.0, 1.0, 1.0, 1.0, 1.0, 1.0, 1.0, 1.0, 1.0, 1.0, 1.0, 1.0, 1.0, 1.0, 1.0, 1.0, 1.0, 1.0, 1.0, 1.0, 1.0, 1.0, 1.0, 1.0, 1.0, 1.0, 1.0, 1.0, 1.0, 1.0, 1.0, 1.0, 1.0, 1.0, 1.0, 1.0, 1.0, 1.0, 1.0, 1.0, 1.0, 1.0, 1.0, 1.0, 1.0, 1.0, 1.0, 1.0, 1.0, 1.0, 1.0, 1.0, 1.0, 1.0, 1.0, 1.0, 1.0, 1.0, 1.0, 1.0, 1.0, 1.0, 1.0, 1.0, 1.0, 1.0, 1.0, 1.0, 1.0, 1.0, 1.0, 1.0, 1.0, 1.0, 1.0, 1.0, 1.0, 1.0, 1.0, 1.0, 1.0, 1.0, 1.0, 1.0, 1.0, 1.0, 1.0, 1.0, 1.0, 1.0, 1.0, 1.0, 1.0, 1.0, 1.0, 1.0, 1.0, 1.0, 1.0, 1.0, 1.0, 1.0, 1.0, 1.0, 1.0, 1.0, 1.0, 1.0, 1.0, 1.0, 1.0, 1.0, 1.0, 1.0, 1.0, 1.0, 1.0, 1.0, 1.0, 1.0, 1.0, 1.0, 1.0, 1.0, 1.0, 1.0, 1.0, 1.0, 1.0, 1.0, 1.0, 1.0, 1.0, 1.0, 1.0, 1.0, 1.0, 1.0, 1.0, 1.0, 1.0, 1.0, 1.0, 1.0, 1.0, 1.0, 1.0, 1.0, 1.0, 1.0, 1.0, 1.0, 1.0, 1.0, 1.0, 1.0, 1.0, 1.0, 1.0, 1.0, 1.0, 1.0, 1.0, 1.0, 1.0, 1.0, 1.0, 1.0, 1.0, 1.0, 1.0, 1.0, 1.0, 1.0, 1.0, 1.0, 1.0, 1.0, 1.0, 1.0, 1.0, 1.0, 1.0, 1.0, 1.0, 1.0, 1.0, 1.0, 1.0, 1.0, 1.0, 1.0, 1.0, 1.0, 1.0, 1.0, 1.0, 1.0, 1.0, 1.0, 1.0, 1.0, 1.0, 1.0, 1.0, 1.0, 1.0, 1.0, 1.0, 1.0, 1.0, 1.0, 1.0, 1.0, 1.0, 1.0, 1.0, 1.0, 1.0, 1.0, 1.0, 1.0, 1.0, 1.0, 1.0, 1.0, 1.0, 1.0, 1.0, 1.0, 1.0, 1.0, 1.0, 1.0, 1.0, 1.0, 1.0, 1.0, 1.0, 1.0, 1.0, 1.0, 1.0, 1.0, 1.0, 1.0, 1.0, 1.0, 1.0, 1.0, 1.0, 1.0, 1.0, 1.0, 1.0, 1.0, 1.0, 1.0, 1.0, 1.0, 1.0, 1.0, 1.0, 1.0, 1.0, 1.0, 1.0, 1.0, 1.0, 1.0, 1.0, 1.0, 1.0, 1.0, 1.0, 1.0, 1.0, 1.0, 1.0, 1.0, 1.0, 1.0, 1.0, 1.0, 1.0, 1.0, 1.0, 1.0, 1.0, 1.0, 1.0, 1.0, 1.0, 1.0, 1.0, 1.0, 1.0, 1.0, 1.0, 1.0, 1.0, 1.0, 1.0, 1.0, 1.0, 1.0, 1.0, 1.0, 1.0, 1.0, 1.0, 1.0, 1.0, 1.0, 1.0, 1.0, 1.0, 1.0, 1.0, 1.0, 1.0, 1.0, 1.0, 1.0, 1.0, 1.0, 1.0, 1.0, 1.0, 1.0, 1.0, 1.0, 1.0, 1.0, 1.0, 1.0, 1.0, 1.0, 1.0, 1.0, 1.0, 1.0, 1.0, 1.0, 1.0, 1.0, 1.0, 1.0, 1.0, 1.0, 1.0, 1.0, 1.0, 1.0, 1.0, 1.0, 1.0, 1.0, 1.0, 1.0, 1.0, 1.0, 1.0, 1.0, 1.0, 1.0, 1.0, 1.0, 1.0, 1.0, 1.0, 1.0, 1.0, 1.0, 1.0, 1.0, 1.0, 1.0, 1.0, 1.0, 1.0, 1.0, 1.0, 1.0, 1.0, 1.0, 1.0, 1.0, 1.0, 1.0, 1.0, 1.0, 1.0, 1.0, 1.0, 1.0, 1.0, 1.0, 1.0, 1.0, 1.0, 1.0, 1.0, 1.0, 1.0, 1.0, 1.0, 1.0, 1.0, 1.0, 1.0, 1.0, 1.0, 1.0, 1.0, 1.0, 1.0, 1.0, 1.0, 1.0, 1.0, 1.0, 1.0, 1.0, 1.0, 1.0, 1.0, 1.0])
me_cube_002.materials.append(mat_9)
me_cube_002.materials.append(mat_0)
me_cube_002.materials.append(mat_7)
me_cube_002.materials.append(mat_2)
me_cube_002.materials.append(mat_5)
me_cube_002.update()
arm_armature = bpy.data.armatures.new('Armature')  # bones are not reproduced

# ---- objects
ob_cube_001 = bpy.data.objects.new('Cube.001', me_cube_002)
ob_armature = bpy.data.objects.new('Armature', arm_armature)

# ---- transforms, parenting, visibility, modifiers, constraints
ob_cube_001.parent = ob_armature
ob_cube_001.matrix_parent_inverse = Matrix(((0.1685, -0.0, 0.0, -0.0), (-0.0, 0.1685, -0.0, -67.39), (0.0, -0.0, 0.1685, -17.01), (-0.0, 0.0, -0.0, 1.0)))
ob_cube_001.location = (0.0, 400.0, 100.0)
ob_cube_001.scale = (4.98, 4.98, 4.98)
_vg = ob_cube_001.vertex_groups.new(name='Backbone')
_vg.add([9, 11, 13, 16, 18, 19, 20, 21, 46, 48, 79], 1.0, 'REPLACE')
_vg = ob_cube_001.vertex_groups.new(name='Shoulder.l')
_vg.add([37, 40, 43, 44, 47, 70, 71, 72, 73, 78], 1.0, 'REPLACE')
_vg = ob_cube_001.vertex_groups.new(name='Upper arm.l')
_vg.add([58, 59, 60, 61], 1.0, 'REPLACE')
_vg = ob_cube_001.vertex_groups.new(name='Lower arm.l')
_vg.add([50, 51, 55, 57], 1.0, 'REPLACE')
_vg = ob_cube_001.vertex_groups.new(name='Shoulder.r')
_vg.add([35, 38, 42, 45, 49, 66, 67, 68, 69, 77], 1.0, 'REPLACE')
_vg = ob_cube_001.vertex_groups.new(name='Upper arm.r')
_vg.add([62, 63, 64, 65], 1.0, 'REPLACE')
_vg = ob_cube_001.vertex_groups.new(name='Lower arm.r')
_vg.add([52, 53, 54, 56, 114, 115, 116, 117, 118, 119, 120, 121, 122, 123, 124, 125, 126, 127, 128, 129], 1.0, 'REPLACE')
_vg = ob_cube_001.vertex_groups.new(name='Head')
_vg.add([1, 3, 5, 7, 10, 12, 15, 17, 22, 36, 39, 41, 74, 75, 76, 80, 81, 82, 83, 84, 85, 98, 99, 100, 101, 102, 103], 1.0, 'REPLACE')
_vg = ob_cube_001.vertex_groups.new(name='Upper leg.l')
_vg.add([4, 6, 14, 92, 93, 94, 95, 96, 97, 104, 107, 109, 110, 112], 1.0, 'REPLACE')
_vg = ob_cube_001.vertex_groups.new(name='Lower leg.l')
_vg.add([29, 30, 31, 32, 33, 34], 1.0, 'REPLACE')
_vg = ob_cube_001.vertex_groups.new(name='Upper leg.r')
_vg.add([0, 2, 8, 86, 87, 88, 89, 90, 91, 105, 106, 108, 111, 113], 1.0, 'REPLACE')
_vg = ob_cube_001.vertex_groups.new(name='Lower leg.r')
_vg.add([23, 24, 25, 26, 27, 28], 1.0, 'REPLACE')
_m = ob_cube_001.modifiers.new('Armature', 'ARMATURE')
_m.object = ob_armature
ob_armature.location = (0.0, 0.0, 11.0)
ob_armature.scale = (5.936, 5.936, 5.936)
ob_armature.show_in_front = True

# ---- collection membership
col_collection.objects.link(ob_cube_001)
col_collection.objects.link(ob_armature)

# ---- scene / render settings (as saved in the file)
scene.frame_start = 1; scene.frame_end = 250; scene.frame_set(32)
scene.render.engine = 'BLENDER_EEVEE_NEXT'
scene.cycles.sampling_pattern = 'TABULATED_SOBOL'
scene.cycles.use_light_tree = False
scene.view_settings.view_transform = 'Filmic'
bpy.context.view_layer.update()

# ---- added for rendering (the .blend has no active camera and no usable light): camera, sun
cam_auto = bpy.data.cameras.new('AutoCamera')
cam_auto.lens = 50.0
cam_auto.sensor_width = 36.0
cam_auto.clip_end = 1000.0
ob_auto_camera = bpy.data.objects.new('AutoCamera', cam_auto)
scene.collection.objects.link(ob_auto_camera)
ob_auto_camera.location = (26.9742, -31.6079, 31.9346)
ob_auto_camera.rotation_euler = (1.09748, -7.21219e-08, 0.694738)
scene.camera = ob_auto_camera
light_auto_sun = bpy.data.lights.new('AutoSun', 'SUN')
light_auto_sun.energy = 3.0
light_auto_sun.angle = 0.0523599
ob_auto_sun = bpy.data.objects.new('AutoSun', light_auto_sun)
scene.collection.objects.link(ob_auto_sun)
ob_auto_sun.rotation_euler = (0.872665, 0.174533, 0.523599)
bpy.context.view_layer.update()
